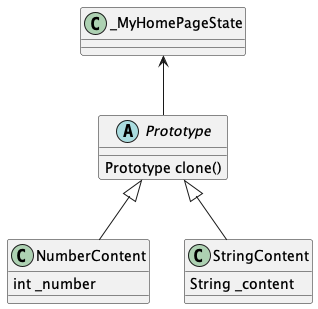

The diagram above was rendered by PlantUML. Its source (embedded in the PNG):
@startuml Prototype implementation

abstract class Prototype {
  Prototype clone()
}

class NumberContent {
  int _number
}

class StringContent {
  String _content
}

class _MyHomePageState {}

Prototype <|-- NumberContent
Prototype <|-- StringContent

_MyHomePageState <-- Prototype

@enduml